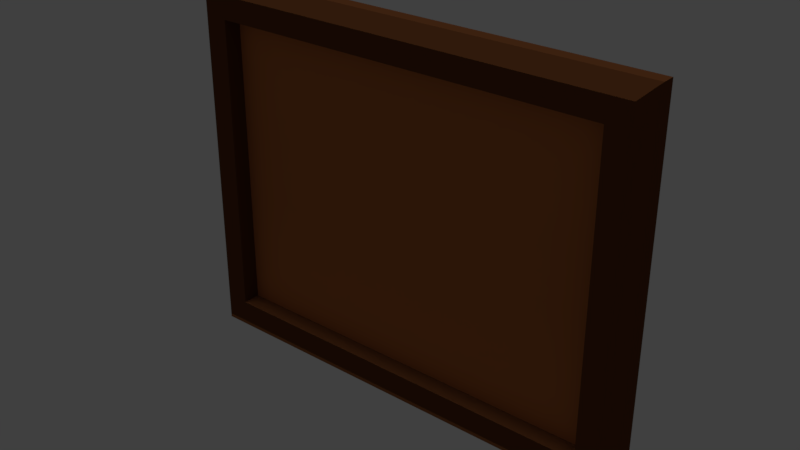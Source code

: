 # Source: pinboard_01_mockup.blend  (saved by Blender 2.78.0; exported with 4.5.12 LTS)
import bpy
from mathutils import Matrix  # noqa: F401  (used for matrix-valued properties, if any)

bpy.ops.wm.read_factory_settings(use_empty=True)
scene = bpy.context.scene
scene.name = 'Scene'

# ---- collections
col_collection_1 = bpy.data.collections.new('Collection 1'); scene.collection.children.link(col_collection_1)

# ---- materials (node trees are filled in below, after node groups)
mat_pinboard_01_material = bpy.data.materials.new('pinboard_01_material')
mat_pinboard_01_material.alpha_threshold = 0.0
mat_pinboard_01_material.use_transparent_shadow = False
mat_pinboard_01_material.diffuse_color = (0.1193, 0.04157, 0.01451, 1.0)
mat_pinboard_01_material.roughness = 0.5
mat_pinboard_01_material.specular_intensity = 0.0
mat_pinboard_02_material = bpy.data.materials.new('pinboard_02_material')
mat_pinboard_02_material.alpha_threshold = 0.0
mat_pinboard_02_material.use_transparent_shadow = False
mat_pinboard_02_material.diffuse_color = (0.4969, 0.1587, 0.04807, 1.0)
mat_pinboard_02_material.roughness = 0.5
mat_pinboard_02_material.specular_intensity = 0.0

# ---- material node trees

# ---- world
world_world = bpy.data.worlds.new('World'); scene.world = world_world
world_world.color = (0.05088, 0.05088, 0.05088)
world_world.use_sun_shadow = False
world_world.sun_shadow_jitter_overblur = 0.0
world_world.cycles.sampling_method = 'MANUAL'

# ---- lights
light_hemi_001 = bpy.data.lights.new('Hemi.001', 'SUN')
light_hemi_001.transmission_factor = 0.0
light_hemi_001.angle = 0.1993
light_hemi_001.energy = 0.5
light_hemi_001.shadow_buffer_clip_start = 0.5
light_hemi_001.shadow_soft_size = 0.1
light_hemi_001.shadow_cascade_max_distance = 1000.0
light_hemi = bpy.data.lights.new('Hemi', 'SUN')
light_hemi.transmission_factor = 0.0
light_hemi.angle = 0.1993
light_hemi.energy = 1.0
light_hemi.shadow_buffer_clip_start = 0.5
light_hemi.shadow_soft_size = 0.1
light_hemi.shadow_cascade_max_distance = 1000.0

# ---- meshes
me_plane = bpy.data.meshes.new('Plane')
me_plane.from_pydata([(-0.6387, 0.03629, 0.5077), (-0.6387, 0.03629, -0.5077), (0.6387, 0.03629, 0.5077), (0.6387, 0.03629, -0.5077), (-0.6387, 0.002074, 0.5077), (-0.6387, 0.002074, -0.5077), (0.6387, 0.002074, 0.5077), (0.6387, 0.002074, -0.5077), (-0.5994, -0.02911, 0.4684), (-0.5994, -0.02911, -0.4684), (0.5994, -0.02911, 0.4684), (0.5994, -0.02911, -0.4684), (-0.538, -0.02911, 0.407), (-0.538, -0.02911, -0.407), (0.538, -0.02911, 0.407), (0.538, -0.02911, -0.407), (-0.538, 0.01985, 0.407), (-0.538, 0.01985, -0.407), (0.538, 0.01985, 0.407), (0.538, 0.01985, -0.407)], [], [(0, 2, 3, 1), (5, 7, 11, 9), (3, 2, 6, 7), (0, 1, 5, 4), (1, 3, 7, 5), (2, 0, 4, 6), (9, 11, 15, 13), (6, 4, 8, 10), (7, 6, 10, 11), (4, 5, 9, 8), (15, 14, 18, 19), (10, 8, 12, 14), (11, 10, 14, 15), (8, 9, 13, 12), (16, 17, 19, 18), (12, 13, 17, 16), (13, 15, 19, 17), (14, 12, 16, 18)])
me_plane.polygons.foreach_set('material_index', [0, 0, 0, 0, 0, 0, 0, 0, 0, 0, 0, 0, 0, 0, 1, 0, 0, 0])
_uv = me_plane.uv_layers.new(name='UVMap')
_uv.uv.foreach_set('vector', [5.342e-08, 0.5428, 0.0, 1.013e-07, 0.4551, 0.0, 0.4551, 0.5428, 0.9101, 5.065e-08, 0.9101, 0.5428, 0.8925, 0.5261, 0.8925, 0.0167, 1.0, 0.0, 1.0, 0.4315, 0.9847, 0.4315, 0.9847, 0.0, 0.9474, 0.4572, 0.9474, 0.8887, 0.9321, 0.8887, 0.9321, 0.4572, 0.9693, 0.5428, 0.9693, 0.0, 0.9847, 0.0, 0.9847, 0.5428, 0.954, 0.5428, 0.954, 0.0, 0.9693, 0.0, 0.9693, 0.5428, 0.8925, 0.0167, 0.8925, 0.5261, 0.865, 0.5, 0.865, 0.04278, 0.4551, 0.5428, 0.4551, 0.0, 0.4727, 0.0167, 0.4727, 0.5261, 0.9101, 0.5428, 0.4551, 0.5428, 0.4727, 0.5261, 0.8925, 0.5261, 0.4551, 0.0, 0.9101, 5.065e-08, 0.8925, 0.0167, 0.4727, 0.0167, 0.9101, 0.8031, 0.9101, 0.4572, 0.9321, 0.4572, 0.9321, 0.8031, 0.4727, 0.5261, 0.4727, 0.0167, 0.5002, 0.04278, 0.5002, 0.5, 0.8925, 0.5261, 0.4727, 0.5261, 0.5002, 0.5, 0.865, 0.5, 0.4727, 0.0167, 0.8925, 0.0167, 0.865, 0.04278, 0.5002, 0.04278, 1.336e-08, 0.5428, 0.3648, 0.5428, 0.3648, 1.0, 0.0, 1.0, 0.3648, 0.8887, 0.3648, 0.5428, 0.3868, 0.5428, 0.3868, 0.8887, 0.9321, 0.0, 0.9321, 0.4572, 0.9101, 0.4572, 0.9101, 0.0, 0.954, 0.0, 0.954, 0.4572, 0.9321, 0.4572, 0.9321, 0.0])
me_plane.materials.append(mat_pinboard_01_material)
me_plane.materials.append(mat_pinboard_02_material)
me_plane.use_remesh_preserve_volume = False
me_plane.use_remesh_preserve_attributes = False
me_plane.use_mirror_vertex_groups = False
me_plane.update()

# ---- objects
ob_plane = bpy.data.objects.new('Plane', me_plane)
ob_bottom_light = bpy.data.objects.new('bottom_light', light_hemi_001)
ob_top_height = bpy.data.objects.new('top_height', light_hemi)

# ---- transforms, parenting, visibility, modifiers, constraints
ob_plane.location = (0.0, 0.0, 0.0)
ob_plane.lineart.crease_threshold = 0.0
ob_bottom_light.location = (0.0, 0.0, -100.0)
ob_bottom_light.rotation_euler = (0.0, 3.142, 0.0)
ob_bottom_light.hide_viewport = True
ob_bottom_light.hide_select = True
ob_bottom_light.lineart.crease_threshold = 0.0
ob_top_height.location = (0.0, 0.0, 100.0)
ob_top_height.hide_viewport = True
ob_top_height.hide_select = True
ob_top_height.lineart.crease_threshold = 0.0

# ---- collection membership
col_collection_1.objects.link(ob_plane)
col_collection_1.objects.link(ob_bottom_light)
col_collection_1.objects.link(ob_top_height)

# ---- scene / render settings (as saved in the file)
scene.frame_start = 1; scene.frame_end = 250; scene.frame_set(1)
scene.render.engine = 'BLENDER_EEVEE_NEXT'
scene.render.resolution_percentage = 50
scene.render.dither_intensity = 0.0
scene.cycles.use_denoising = False
scene.cycles.samples = 128
scene.cycles.sampling_pattern = 'TABULATED_SOBOL'
scene.cycles.light_sampling_threshold = 0.0
scene.cycles.use_adaptive_sampling = False
scene.cycles.use_light_tree = False
scene.cycles.blur_glossy = 0.0
scene.cycles.sample_clamp_indirect = 0.0
scene.view_settings.view_transform = 'Standard'
bpy.context.view_layer.update()

# ---- added for rendering (the .blend has no active camera): camera
cam_auto = bpy.data.cameras.new('AutoCamera')
cam_auto.lens = 50.0
cam_auto.sensor_width = 36.0
cam_auto.clip_end = 1000.0
ob_auto_camera = bpy.data.objects.new('AutoCamera', cam_auto)
scene.collection.objects.link(ob_auto_camera)
ob_auto_camera.location = (1.51101, -1.80962, 1.20881)
ob_auto_camera.rotation_euler = (1.09748, -7.21219e-08, 0.694738)
scene.camera = ob_auto_camera
bpy.context.view_layer.update()
